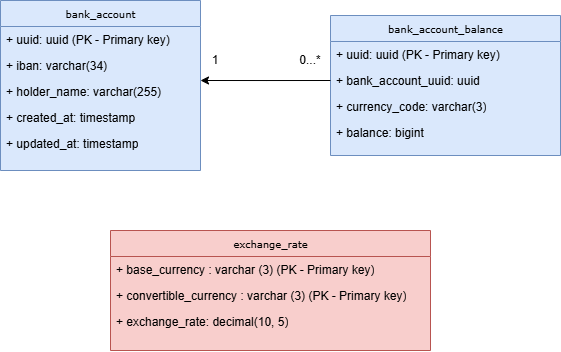

The diagram above was exported from draw.io. Its source (the exported page's mxGraphModel, read from the mxfile embedded in the PNG):
<mxGraphModel dx="1430" dy="781" grid="1" gridSize="10" guides="1" tooltips="1" connect="1" arrows="1" fold="1" page="1" pageScale="1" pageWidth="1100" pageHeight="850" math="0" shadow="0">
  <root>
    <mxCell id="0" />
    <mxCell id="1" parent="0" />
    <mxCell id="eVvZDG4JXdw3wiE-Pr5R-2" value="0...*" style="text;html=1;align=center;verticalAlign=middle;whiteSpace=wrap;rounded=0;" parent="1" vertex="1">
      <mxGeometry x="300" y="57" width="40" height="26" as="geometry" />
    </mxCell>
    <mxCell id="Ka6oVuwhhdwXInaWbcuu-1" value="bank_account" style="swimlane;html=1;fontStyle=0;childLayout=stackLayout;horizontal=1;startSize=26;fillColor=#DAE8FC;horizontalStack=0;resizeParent=1;resizeLast=0;collapsible=1;marginBottom=0;swimlaneFillColor=#DAE8FC;rounded=0;shadow=0;comic=0;labelBackgroundColor=none;strokeWidth=1;fontFamily=Verdana;fontSize=10;align=center;strokeColor=#6c8ebf;" vertex="1" parent="1">
      <mxGeometry x="10" y="10" width="200" height="170" as="geometry" />
    </mxCell>
    <mxCell id="Ka6oVuwhhdwXInaWbcuu-2" value="+ uuid: uuid (PK - Primary key)" style="text;html=1;strokeColor=none;fillColor=none;align=left;verticalAlign=top;spacingLeft=4;spacingRight=4;whiteSpace=wrap;overflow=hidden;rotatable=0;points=[[0,0.5],[1,0.5]];portConstraint=eastwest;" vertex="1" parent="Ka6oVuwhhdwXInaWbcuu-1">
      <mxGeometry y="26" width="200" height="26" as="geometry" />
    </mxCell>
    <mxCell id="Ka6oVuwhhdwXInaWbcuu-3" value="+ iban: varchar(34)" style="text;html=1;strokeColor=none;fillColor=none;align=left;verticalAlign=top;spacingLeft=4;spacingRight=4;whiteSpace=wrap;overflow=hidden;rotatable=0;points=[[0,0.5],[1,0.5]];portConstraint=eastwest;" vertex="1" parent="Ka6oVuwhhdwXInaWbcuu-1">
      <mxGeometry y="52" width="200" height="26" as="geometry" />
    </mxCell>
    <mxCell id="Ka6oVuwhhdwXInaWbcuu-4" value="+ holder_name: varchar(255)" style="text;html=1;strokeColor=none;fillColor=none;align=left;verticalAlign=top;spacingLeft=4;spacingRight=4;whiteSpace=wrap;overflow=hidden;rotatable=0;points=[[0,0.5],[1,0.5]];portConstraint=eastwest;" vertex="1" parent="Ka6oVuwhhdwXInaWbcuu-1">
      <mxGeometry y="78" width="200" height="26" as="geometry" />
    </mxCell>
    <mxCell id="Ka6oVuwhhdwXInaWbcuu-5" value="+ created_at: timestamp" style="text;html=1;strokeColor=none;fillColor=none;align=left;verticalAlign=top;spacingLeft=4;spacingRight=4;whiteSpace=wrap;overflow=hidden;rotatable=0;points=[[0,0.5],[1,0.5]];portConstraint=eastwest;" vertex="1" parent="Ka6oVuwhhdwXInaWbcuu-1">
      <mxGeometry y="104" width="200" height="26" as="geometry" />
    </mxCell>
    <mxCell id="Ka6oVuwhhdwXInaWbcuu-6" value="+ updated_at: timestamp" style="text;html=1;strokeColor=none;fillColor=none;align=left;verticalAlign=top;spacingLeft=4;spacingRight=4;whiteSpace=wrap;overflow=hidden;rotatable=0;points=[[0,0.5],[1,0.5]];portConstraint=eastwest;" vertex="1" parent="Ka6oVuwhhdwXInaWbcuu-1">
      <mxGeometry y="130" width="200" height="26" as="geometry" />
    </mxCell>
    <mxCell id="Ka6oVuwhhdwXInaWbcuu-10" value="bank_account_balance" style="swimlane;html=1;fontStyle=0;childLayout=stackLayout;horizontal=1;startSize=26;fillColor=#DAE8FC;horizontalStack=0;resizeParent=1;resizeLast=0;collapsible=1;marginBottom=0;swimlaneFillColor=#DAE8FC;rounded=0;shadow=0;comic=0;labelBackgroundColor=none;strokeWidth=1;fontFamily=Verdana;fontSize=10;align=center;strokeColor=#6c8ebf;" vertex="1" parent="1">
      <mxGeometry x="340" y="25" width="230" height="140" as="geometry" />
    </mxCell>
    <mxCell id="Ka6oVuwhhdwXInaWbcuu-11" value="+ uuid: uuid (PK - Primary key)" style="text;html=1;strokeColor=none;fillColor=none;align=left;verticalAlign=top;spacingLeft=4;spacingRight=4;whiteSpace=wrap;overflow=hidden;rotatable=0;points=[[0,0.5],[1,0.5]];portConstraint=eastwest;" vertex="1" parent="Ka6oVuwhhdwXInaWbcuu-10">
      <mxGeometry y="26" width="230" height="26" as="geometry" />
    </mxCell>
    <mxCell id="Ka6oVuwhhdwXInaWbcuu-19" style="edgeStyle=orthogonalEdgeStyle;rounded=0;orthogonalLoop=1;jettySize=auto;html=1;exitX=0;exitY=0.5;exitDx=0;exitDy=0;" edge="1" parent="Ka6oVuwhhdwXInaWbcuu-10" source="Ka6oVuwhhdwXInaWbcuu-12">
      <mxGeometry relative="1" as="geometry">
        <mxPoint x="-130" y="65" as="targetPoint" />
      </mxGeometry>
    </mxCell>
    <mxCell id="Ka6oVuwhhdwXInaWbcuu-12" value="+ bank_account_uuid: uuid" style="text;html=1;strokeColor=none;fillColor=none;align=left;verticalAlign=top;spacingLeft=4;spacingRight=4;whiteSpace=wrap;overflow=hidden;rotatable=0;points=[[0,0.5],[1,0.5]];portConstraint=eastwest;" vertex="1" parent="Ka6oVuwhhdwXInaWbcuu-10">
      <mxGeometry y="52" width="230" height="26" as="geometry" />
    </mxCell>
    <mxCell id="Ka6oVuwhhdwXInaWbcuu-13" value="+ currency_code: varchar(3)" style="text;html=1;strokeColor=none;fillColor=none;align=left;verticalAlign=top;spacingLeft=4;spacingRight=4;whiteSpace=wrap;overflow=hidden;rotatable=0;points=[[0,0.5],[1,0.5]];portConstraint=eastwest;" vertex="1" parent="Ka6oVuwhhdwXInaWbcuu-10">
      <mxGeometry y="78" width="230" height="26" as="geometry" />
    </mxCell>
    <mxCell id="Ka6oVuwhhdwXInaWbcuu-14" value="+ balance: bigint" style="text;html=1;strokeColor=none;fillColor=none;align=left;verticalAlign=top;spacingLeft=4;spacingRight=4;whiteSpace=wrap;overflow=hidden;rotatable=0;points=[[0,0.5],[1,0.5]];portConstraint=eastwest;" vertex="1" parent="Ka6oVuwhhdwXInaWbcuu-10">
      <mxGeometry y="104" width="230" height="26" as="geometry" />
    </mxCell>
    <mxCell id="Ka6oVuwhhdwXInaWbcuu-20" value="1" style="text;html=1;align=center;verticalAlign=middle;whiteSpace=wrap;rounded=0;" vertex="1" parent="1">
      <mxGeometry x="220" y="60" width="10" height="20" as="geometry" />
    </mxCell>
    <mxCell id="Ka6oVuwhhdwXInaWbcuu-22" value="exchange_rate" style="swimlane;html=1;fontStyle=0;childLayout=stackLayout;horizontal=1;startSize=26;fillColor=#f8cecc;horizontalStack=0;resizeParent=1;resizeLast=0;collapsible=1;marginBottom=0;swimlaneFillColor=#F8CECC;rounded=0;shadow=0;comic=0;labelBackgroundColor=none;strokeWidth=1;fontFamily=Verdana;fontSize=10;align=center;strokeColor=#b85450;" vertex="1" parent="1">
      <mxGeometry x="120" y="240" width="320" height="120" as="geometry" />
    </mxCell>
    <mxCell id="Ka6oVuwhhdwXInaWbcuu-23" value="+ base_currency&amp;nbsp;: varchar (3) (PK - Primary key)" style="text;html=1;strokeColor=none;fillColor=none;align=left;verticalAlign=top;spacingLeft=4;spacingRight=4;whiteSpace=wrap;overflow=hidden;rotatable=0;points=[[0,0.5],[1,0.5]];portConstraint=eastwest;" vertex="1" parent="Ka6oVuwhhdwXInaWbcuu-22">
      <mxGeometry y="26" width="320" height="26" as="geometry" />
    </mxCell>
    <mxCell id="Ka6oVuwhhdwXInaWbcuu-27" value="+ convertible_currency&amp;nbsp;: varchar (3) (PK - Primary key)" style="text;html=1;strokeColor=none;fillColor=none;align=left;verticalAlign=top;spacingLeft=4;spacingRight=4;whiteSpace=wrap;overflow=hidden;rotatable=0;points=[[0,0.5],[1,0.5]];portConstraint=eastwest;" vertex="1" parent="Ka6oVuwhhdwXInaWbcuu-22">
      <mxGeometry y="52" width="320" height="26" as="geometry" />
    </mxCell>
    <mxCell id="Ka6oVuwhhdwXInaWbcuu-26" value="+ exchange_rate: decimal(10, 5)" style="text;html=1;strokeColor=none;fillColor=none;align=left;verticalAlign=top;spacingLeft=4;spacingRight=4;whiteSpace=wrap;overflow=hidden;rotatable=0;points=[[0,0.5],[1,0.5]];portConstraint=eastwest;" vertex="1" parent="Ka6oVuwhhdwXInaWbcuu-22">
      <mxGeometry y="78" width="320" height="26" as="geometry" />
    </mxCell>
  </root>
</mxGraphModel>